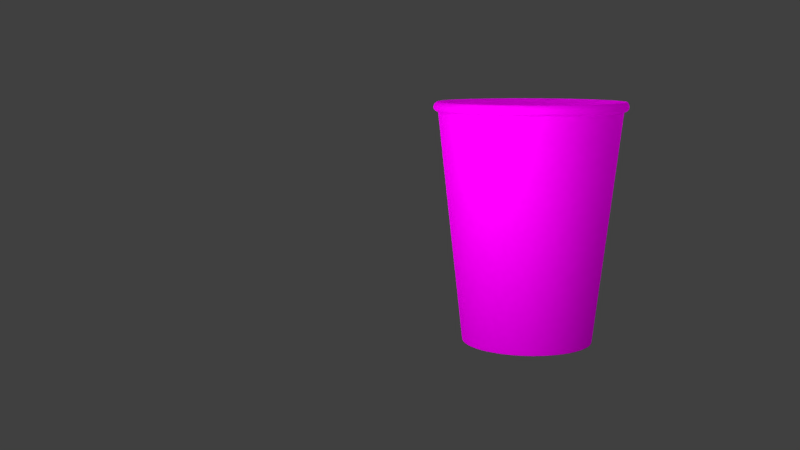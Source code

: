 # Source: Sketchfab_2017_07_07_22_58_49.blend  (saved by Blender 4.1.24; exported with 4.5.12 LTS)
import bpy
from mathutils import Matrix  # noqa: F401  (used for matrix-valued properties, if any)

bpy.ops.wm.read_factory_settings(use_empty=True)
scene = bpy.context.scene
scene.name = 'Human_Reference'

# ---- collections
col_collection_1 = bpy.data.collections.new('Collection 1'); scene.collection.children.link(col_collection_1)

# ---- images (referenced by path relative to the original .blend; pixels are not part of the script)
import os
ASSET_DIR = os.environ.get("B2B_ASSET_DIR", "")  # directory of the original .blend (textures are referenced by path, not embedded)
HERE = os.path.dirname(os.path.abspath(__file__))  # packed textures are extracted next to this script under _unpacked/

def load_image(name, relpath, width, height, colorspace="sRGB"):
    """Load a texture the original file referenced (path relative to the .blend, or extracted next to this script)."""
    p = next((c for c in (os.path.join(HERE, relpath), os.path.join(ASSET_DIR, relpath)) if relpath and os.path.exists(c)), "")
    if p:
        img = bpy.data.images.load(p, check_existing=True)
        img.name = name
    else:  # same state as the original file: an image datablock whose file is absent (Cycles renders it pink)
        img = bpy.data.images.new(name, width, height)
        img.source = "FILE"
        img.filepath = "//" + (relpath or name)
    img.colorspace_settings.name = colorspace
    return img
img_uvstarbuckspaper1_png_001 = load_image('UVStarbuckspaper1.png.001', 'lab4/assets/x3d/maps/UVStarbuckspaper1.png', 1024, 1024, 'sRGB')

# ---- materials (node trees are filled in below, after node groups)
mat_starbuckspapercup = bpy.data.materials.new('starbuckspapercup')
mat_starbuckspapercup.alpha_threshold = 0.0
mat_starbuckspapercup.use_transparent_shadow = False
mat_starbuckspapercup.roughness = 0.5

# ---- material node trees
mat_starbuckspapercup.use_nodes = True; mat_starbuckspapercup.node_tree.nodes.clear()

# ---- world
world_world = bpy.data.worlds.new('World'); scene.world = world_world
world_world.color = (0.05088, 0.05088, 0.05088)
world_world.use_sun_shadow = False
world_world.sun_shadow_jitter_overblur = 0.0
world_world.cycles.sampling_method = 'MANUAL'

# ---- cameras
cam_camera = bpy.data.cameras.new('Camera')
cam_camera_001 = bpy.data.cameras.new('Camera.001')
cam_camera_002 = bpy.data.cameras.new('Camera.002')
cam_camera_003 = bpy.data.cameras.new('Camera.003')
cam_camera_004 = bpy.data.cameras.new('Camera.004')

# ---- lights
light_point = bpy.data.lights.new('Point', 'POINT')
light_point.transmission_factor = 0.0
light_point.energy = 2500.0
light_point.shadow_soft_size = 5.631
light_point.shadow_maximum_resolution = 0.006
light_point.use_absolute_resolution = True
light_point_001 = bpy.data.lights.new('Point.001', 'POINT')
light_point_001.transmission_factor = 0.0
light_point_001.energy = 1000.0
light_point_001.shadow_soft_size = 5.631
light_point_001.shadow_maximum_resolution = 0.006
light_point_001.use_absolute_resolution = True
light_point_002 = bpy.data.lights.new('Point.002', 'POINT')
light_point_002.transmission_factor = 0.0
light_point_002.energy = 2500.0
light_point_002.shadow_soft_size = 5.631
light_point_002.shadow_maximum_resolution = 0.006
light_point_002.use_absolute_resolution = True

# ---- meshes
me_circle = bpy.data.meshes.new('Circle')
me_circle.from_pydata([(-0.01633, -0.397, -5.316), (-1.152, -0.623, -5.316), (-2.116, -1.267, -5.316), (-2.759, -2.23, -5.316), (-2.985, -3.366, -5.316), (-2.759, -4.502, -5.316), (-2.116, -5.465, -5.316), (-1.152, -6.109, -5.316), (-0.01633, -6.335, -5.316), (1.12, -6.109, -5.316), (2.083, -5.465, -5.316), (2.726, -4.502, -5.316), (2.952, -3.366, -5.316), (2.726, -2.23, -5.316), (2.083, -1.267, -5.316), (1.12, -0.623, -5.316), (-0.01633, 0.7868, 5.037), (-1.605, 0.4707, 5.037), (-2.953, -0.4294, 5.037), (-3.853, -1.777, 5.037), (-4.169, -3.366, 5.037), (-3.853, -4.955, 5.037), (-2.953, -6.302, 5.037), (-1.605, -7.202, 5.037), (-0.01633, -7.518, 5.037), (1.573, -7.202, 5.037), (2.92, -6.302, 5.037), (3.82, -4.955, 5.037), (4.136, -3.366, 5.037), (3.82, -1.777, 5.037), (2.92, -0.4294, 5.037), (1.573, 0.4707, 5.037), (-0.01633, 0.9828, 5.071), (-1.68, 0.6517, 5.071), (-3.091, -0.2909, 5.071), (-4.034, -1.702, 5.071), (-4.365, -3.366, 5.071), (-4.034, -5.03, 5.071), (-3.091, -6.441, 5.071), (-1.68, -7.383, 5.071), (-0.01633, -7.714, 5.071), (1.648, -7.383, 5.071), (3.059, -6.441, 5.071), (4.001, -5.03, 5.071), (4.332, -3.366, 5.071), (4.001, -1.702, 5.071), (3.059, -0.2909, 5.071), (1.648, 0.6517, 5.071), (-0.01633, 1.024, 5.322), (-1.696, 0.6895, 5.322), (-3.12, -0.262, 5.322), (-4.072, -1.686, 5.322), (-4.406, -3.366, 5.322), (-4.072, -5.046, 5.322), (-3.12, -6.47, 5.322), (-1.696, -7.421, 5.322), (-0.01633, -7.755, 5.322), (1.663, -7.421, 5.322), (3.087, -6.47, 5.322), (4.039, -5.046, 5.322), (4.373, -3.366, 5.322), (4.039, -1.686, 5.322), (3.087, -0.262, 5.322), (1.663, 0.6895, 5.322), (-0.06927, 0.8719, 5.494), (-1.691, 0.5493, 5.494), (-3.066, -0.3693, 5.494), (-3.984, -1.744, 5.494), (-4.307, -3.366, 5.494), (-3.984, -4.987, 5.494), (-3.066, -6.362, 5.494), (-1.691, -7.281, 5.494), (-0.06927, -7.603, 5.494), (1.552, -7.281, 5.494), (2.927, -6.362, 5.494), (3.846, -4.987, 5.494), (4.168, -3.366, 5.494), (3.846, -1.744, 5.494), (2.927, -0.3693, 5.494), (1.552, 0.5493, 5.494), (-0.04721, 0.7695, 5.494), (-1.63, 0.4547, 5.494), (-2.971, -0.4417, 5.494), (-3.868, -1.783, 5.494), (-4.182, -3.366, 5.494), (-3.868, -4.948, 5.494), (-2.971, -6.29, 5.494), (-1.63, -7.186, 5.494), (-0.04721, -7.501, 5.494), (1.535, -7.186, 5.494), (2.877, -6.29, 5.494), (3.773, -4.948, 5.494), (4.088, -3.366, 5.494), (3.773, -1.783, 5.494), (2.877, -0.4417, 5.494), (1.535, 0.4547, 5.494), (-0.06927, -0.7234, -4.646), (-1.08, -0.9246, -4.646), (-1.938, -1.497, -4.646), (-2.51, -2.355, -4.646), (-2.712, -3.366, -4.646), (-2.51, -4.377, -4.646), (-1.938, -5.234, -4.646), (-1.08, -5.807, -4.646), (-0.06927, -6.008, -4.646), (0.9419, -5.807, -4.646), (1.799, -5.234, -4.646), (2.372, -4.377, -4.646), (2.573, -3.366, -4.646), (2.372, -2.355, -4.646), (1.799, -1.497, -4.646), (0.9419, -0.9246, -4.646), (-1.123, -0.8218, -4.646), (-0.06927, -0.6122, -4.646), (-2.016, -1.419, -4.646), (-2.613, -2.312, -4.646), (-2.823, -3.366, -4.646), (-2.613, -4.42, -4.646), (-2.016, -5.313, -4.646), (-1.123, -5.91, -4.646), (-0.06927, -6.119, -4.646), (0.9845, -5.91, -4.646), (1.878, -5.313, -4.646), (2.475, -4.42, -4.646), (2.684, -3.366, -4.646), (2.475, -2.312, -4.646), (1.878, -1.419, -4.646), (0.9845, -0.8218, -4.646), (-0.01633, -0.6316, -4.687), (-1.063, -0.8398, -4.687), (-1.95, -1.432, -4.687), (-2.542, -2.319, -4.687), (-2.75, -3.366, -4.687), (-2.542, -4.412, -4.687), (-1.95, -5.299, -4.687), (-1.063, -5.892, -4.687), (-0.01633, -6.1, -4.687), (1.03, -5.892, -4.687), (1.917, -5.299, -4.687), (2.51, -4.412, -4.687), (2.718, -3.366, -4.687), (2.51, -2.319, -4.687), (1.917, -1.432, -4.687), (1.03, -0.8398, -4.687), (-1.096, -0.7585, -4.687), (-0.01633, -0.5437, -4.687), (-2.012, -1.37, -4.687), (-2.624, -2.286, -4.687), (-2.838, -3.366, -4.687), (-2.624, -4.446, -4.687), (-2.012, -5.361, -4.687), (-1.096, -5.973, -4.687), (-0.01633, -6.188, -4.687), (1.064, -5.973, -4.687), (1.979, -5.361, -4.687), (2.591, -4.446, -4.687), (2.806, -3.366, -4.687), (2.591, -2.286, -4.687), (1.979, -1.37, -4.687), (1.064, -0.7585, -4.687), (-1.134, -5.937, -4.431), (-0.0688, -6.149, -4.431), (-0.0688, -0.583, -4.431), (-1.134, -0.7948, -4.431), (0.9961, -0.7948, -4.431), (0.9961, -5.937, -4.431), (-2.037, -1.398, -4.431), (1.899, -5.334, -4.431), (-2.64, -2.301, -4.431), (2.502, -4.431, -4.431), (-2.852, -3.366, -4.431), (2.714, -3.366, -4.431), (-2.64, -4.431, -4.431), (2.502, -2.301, -4.431), (-2.037, -5.334, -4.431), (1.899, -1.398, -4.431), (1.071, -0.7397, -4.774), (1.994, -1.356, -4.774), (-0.01633, -6.208, -4.774), (-1.104, -5.992, -4.774), (-1.104, -0.7397, -4.774), (-0.01633, -0.5234, -4.774), (1.071, -5.992, -4.774), (-2.026, -1.356, -4.774), (1.994, -5.376, -4.774), (-2.642, -2.278, -4.774), (2.61, -4.454, -4.774), (-2.859, -3.366, -4.774), (2.826, -3.366, -4.774), (-2.642, -4.454, -4.774), (2.61, -2.278, -4.774), (-2.026, -5.376, -4.774), (-3.84, -1.782, 4.92), (-3.848, -1.779, 4.989), (-3.844, -1.78, 4.955), (3.808, -4.95, 4.92), (3.815, -4.953, 4.989), (3.811, -4.951, 4.955), (-0.01633, 0.7735, 4.92), (-0.01633, 0.7814, 4.989), (-0.01633, 0.7774, 4.955), (-4.163, -3.366, 4.989), (-4.156, -3.366, 4.92), (-4.16, -3.366, 4.955), (4.131, -3.366, 4.989), (4.123, -3.366, 4.92), (4.127, -3.366, 4.955), (-3.848, -4.953, 4.989), (-3.84, -4.95, 4.92), (-3.844, -4.951, 4.955), (3.815, -1.779, 4.989), (3.808, -1.782, 4.92), (3.811, -1.78, 4.955), (-2.949, -6.298, 4.989), (-2.943, -6.293, 4.92), (-2.946, -6.295, 4.955), (2.916, -0.4333, 4.989), (2.911, -0.4389, 4.92), (2.913, -0.4361, 4.955), (-1.603, -7.197, 4.989), (-1.6, -7.19, 4.92), (-1.602, -7.194, 4.955), (1.571, 0.4657, 4.989), (1.568, 0.4584, 4.92), (1.569, 0.462, 4.955), (-0.01633, -7.513, 4.989), (-0.01633, -7.505, 4.92), (-0.01633, -7.509, 4.955), (-1.603, 0.4657, 4.989), (-1.6, 0.4584, 4.92), (-1.602, 0.462, 4.955), (1.571, -7.197, 4.989), (1.568, -7.19, 4.92), (1.569, -7.194, 4.955), (-2.949, -0.4333, 4.989), (-2.943, -0.4389, 4.92), (-2.946, -0.4361, 4.955), (2.916, -6.298, 4.989), (2.911, -6.293, 4.92), (2.913, -6.295, 4.955), (-2.775, -2.223, -5.167), (-2.781, -2.221, -5.11), (-2.778, -2.222, -5.138), (-3.009, -3.366, -5.11), (-3.002, -3.366, -5.167), (-3.006, -3.366, -5.138), (2.742, -4.508, -5.167), (2.748, -4.511, -5.11), (2.745, -4.51, -5.138), (2.976, -3.366, -5.11), (2.97, -3.366, -5.167), (2.973, -3.366, -5.138), (-2.781, -4.511, -5.11), (-2.775, -4.508, -5.167), (-2.778, -4.51, -5.138), (2.748, -2.221, -5.11), (2.742, -2.223, -5.167), (2.745, -2.222, -5.138), (-2.132, -5.482, -5.11), (-2.128, -5.477, -5.167), (-2.13, -5.48, -5.138), (2.1, -1.25, -5.11), (2.095, -1.254, -5.167), (2.097, -1.252, -5.138), (-1.162, -6.131, -5.11), (-1.159, -6.124, -5.167), (-1.16, -6.127, -5.138), (1.129, -0.601, -5.11), (1.126, -0.6071, -5.167), (1.128, -0.604, -5.138), (-0.01633, -6.358, -5.11), (-0.01633, -6.352, -5.167), (-0.01633, -6.355, -5.138), (-0.01633, -0.3798, -5.167), (-0.01633, -0.3732, -5.11), (-0.01633, -0.3765, -5.138), (-1.162, -0.601, -5.11), (-1.159, -0.6071, -5.167), (-1.16, -0.604, -5.138), (1.129, -6.131, -5.11), (1.126, -6.124, -5.167), (1.128, -6.127, -5.138), (-2.132, -1.25, -5.11), (-2.128, -1.254, -5.167), (-2.13, -1.252, -5.138), (2.1, -5.482, -5.11), (2.095, -5.477, -5.167), (2.097, -5.48, -5.138)], [], [(196, 27, 26, 237), (199, 16, 31, 222), (6, 259, 253, 5), (14, 262, 256, 13), (7, 265, 259, 6), (15, 268, 262, 14), (8, 271, 265, 7), (0, 273, 268, 15), (1, 277, 273, 0), (12, 250, 246, 11), (2, 283, 277, 1), (10, 286, 280, 9), (241, 192, 235, 282), (247, 195, 238, 285), (26, 42, 41, 25), (19, 35, 34, 18), (27, 43, 42, 26), (20, 36, 35, 19), (28, 44, 43, 27), (21, 37, 36, 20), (29, 45, 44, 28), (22, 38, 37, 21), (30, 46, 45, 29), (23, 39, 38, 22), (31, 47, 46, 30), (24, 40, 39, 23), (17, 33, 32, 16), (16, 32, 47, 31), (25, 41, 40, 24), (18, 34, 33, 17), (47, 63, 62, 46), (40, 56, 55, 39), (33, 49, 48, 32), (32, 48, 63, 47), (41, 57, 56, 40), (34, 50, 49, 33), (42, 58, 57, 41), (35, 51, 50, 34), (43, 59, 58, 42), (36, 52, 51, 35), (44, 60, 59, 43), (37, 53, 52, 36), (45, 61, 60, 44), (38, 54, 53, 37), (46, 62, 61, 45), (39, 55, 54, 38), (61, 77, 76, 60), (54, 70, 69, 53), (62, 78, 77, 61), (55, 71, 70, 54), (63, 79, 78, 62), (56, 72, 71, 55), (49, 65, 64, 48), (48, 64, 79, 63), (57, 73, 72, 56), (50, 66, 65, 49), (58, 74, 73, 57), (51, 67, 66, 50), (59, 75, 74, 58), (52, 68, 67, 51), (60, 76, 75, 59), (53, 69, 68, 52), (67, 83, 82, 66), (75, 91, 90, 74), (68, 84, 83, 67), (76, 92, 91, 75), (69, 85, 84, 68), (77, 93, 92, 76), (70, 86, 85, 69), (78, 94, 93, 77), (71, 87, 86, 70), (79, 95, 94, 78), (72, 88, 87, 71), (65, 81, 80, 64), (64, 80, 95, 79), (73, 89, 88, 72), (66, 82, 81, 65), (74, 90, 89, 73), (161, 120, 119, 160), (163, 112, 113, 162), (162, 113, 127, 164), (165, 121, 120, 161), (166, 114, 112, 163), (167, 122, 121, 165), (168, 115, 114, 166), (169, 123, 122, 167), (170, 116, 115, 168), (171, 124, 123, 169), (172, 117, 116, 170), (173, 125, 124, 171), (174, 118, 117, 172), (175, 126, 125, 173), (160, 119, 118, 174), (164, 127, 126, 175), (97, 98, 99, 100, 101, 102, 103, 104, 105, 106, 107, 108, 109, 110, 111, 96), (96, 113, 112, 97), (97, 112, 114, 98), (98, 114, 115, 99), (99, 115, 116, 100), (100, 116, 117, 101), (101, 117, 118, 102), (102, 118, 119, 103), (103, 119, 120, 104), (104, 120, 121, 105), (105, 121, 122, 106), (106, 122, 123, 107), (107, 123, 124, 108), (108, 124, 125, 109), (109, 125, 126, 110), (110, 126, 127, 111), (111, 127, 113, 96), (177, 158, 159, 176), (129, 128, 143, 142, 141, 140, 139, 138, 137, 136, 135, 134, 133, 132, 131, 130), (179, 151, 152, 178), (181, 145, 144, 180), (176, 159, 145, 181), (178, 152, 153, 182), (180, 144, 146, 183), (182, 153, 154, 184), (183, 146, 147, 185), (184, 154, 155, 186), (185, 147, 148, 187), (186, 155, 156, 188), (187, 148, 149, 189), (188, 156, 157, 190), (189, 149, 150, 191), (190, 157, 158, 177), (191, 150, 151, 179), (129, 144, 145, 128), (130, 146, 144, 129), (131, 147, 146, 130), (132, 148, 147, 131), (133, 149, 148, 132), (134, 150, 149, 133), (135, 151, 150, 134), (136, 152, 151, 135), (137, 153, 152, 136), (138, 154, 153, 137), (139, 155, 154, 138), (140, 156, 155, 139), (141, 157, 156, 140), (142, 158, 157, 141), (143, 159, 158, 142), (128, 145, 159, 143), (249, 205, 195, 247), (243, 202, 192, 241), (285, 238, 232, 279), (282, 235, 229, 276), (279, 232, 226, 270), (274, 198, 223, 267), (276, 229, 198, 274), (270, 226, 220, 264), (267, 223, 217, 261), (264, 220, 214, 258), (261, 217, 211, 255), (258, 214, 208, 252), (255, 211, 205, 249), (252, 208, 202, 243), (11, 246, 286, 10), (3, 240, 283, 2), (204, 28, 27, 196), (201, 20, 19, 193), (237, 26, 25, 231), (234, 18, 17, 228), (231, 25, 24, 225), (228, 17, 16, 199), (9, 280, 271, 8), (225, 24, 23, 219), (222, 31, 30, 216), (219, 23, 22, 213), (216, 30, 29, 210), (213, 22, 21, 207), (210, 29, 28, 204), (207, 21, 20, 201), (13, 256, 250, 12), (5, 253, 244, 4), (95, 164, 175, 94), (87, 160, 174, 86), (94, 175, 173, 93), (86, 174, 172, 85), (93, 173, 171, 92), (85, 172, 170, 84), (92, 171, 169, 91), (84, 170, 168, 83), (91, 169, 167, 90), (83, 168, 166, 82), (90, 167, 165, 89), (82, 166, 163, 81), (89, 165, 161, 88), (80, 162, 164, 95), (81, 163, 162, 80), (88, 161, 160, 87), (6, 191, 179, 7), (13, 190, 177, 14), (5, 189, 191, 6), (12, 188, 190, 13), (4, 187, 189, 5), (11, 186, 188, 12), (3, 185, 187, 4), (10, 184, 186, 11), (2, 183, 185, 3), (9, 182, 184, 10), (1, 180, 183, 2), (8, 178, 182, 9), (15, 176, 181, 0), (0, 181, 180, 1), (7, 179, 178, 8), (14, 177, 176, 15), (238, 195, 197, 239), (239, 197, 196, 237), (235, 192, 194, 236), (236, 194, 193, 234), (232, 238, 239, 233), (233, 239, 237, 231), (229, 235, 236, 230), (230, 236, 234, 228), (226, 232, 233, 227), (227, 233, 231, 225), (223, 198, 200, 224), (224, 200, 199, 222), (198, 229, 230, 200), (200, 230, 228, 199), (220, 226, 227, 221), (221, 227, 225, 219), (217, 223, 224, 218), (218, 224, 222, 216), (214, 220, 221, 215), (215, 221, 219, 213), (211, 217, 218, 212), (212, 218, 216, 210), (208, 214, 215, 209), (209, 215, 213, 207), (205, 211, 212, 206), (206, 212, 210, 204), (202, 208, 209, 203), (203, 209, 207, 201), (195, 205, 206, 197), (197, 206, 204, 196), (192, 202, 203, 194), (194, 203, 201, 193), (193, 19, 18, 234), (286, 246, 248, 287), (287, 248, 247, 285), (283, 240, 242, 284), (284, 242, 241, 282), (280, 286, 287, 281), (281, 287, 285, 279), (277, 283, 284, 278), (278, 284, 282, 276), (271, 280, 281, 272), (272, 281, 279, 270), (268, 273, 275, 269), (269, 275, 274, 267), (273, 277, 278, 275), (275, 278, 276, 274), (265, 271, 272, 266), (266, 272, 270, 264), (262, 268, 269, 263), (263, 269, 267, 261), (259, 265, 266, 260), (260, 266, 264, 258), (256, 262, 263, 257), (257, 263, 261, 255), (253, 259, 260, 254), (254, 260, 258, 252), (250, 256, 257, 251), (251, 257, 255, 249), (244, 253, 254, 245), (245, 254, 252, 243), (246, 250, 251, 248), (248, 251, 249, 247), (240, 244, 245, 242), (242, 245, 243, 241), (4, 244, 240, 3)])
me_circle.polygons.foreach_set('use_smooth', [True] * 274)
_uv = me_circle.uv_layers.new(name='UVMap')
_uv.uv.foreach_set('vector', [0.7007, 0.3175, 0.6998, 0.3192, 0.559, 0.3183, 0.5583, 0.3166, 0.9275, 0.5549, 0.924, 0.554, 0.9775, 0.499, 0.9816, 0.4994, 0.03072, 0.2417, 0.02555, 0.2435, 0.02556, 0.1711, 0.03082, 0.1729, 0.226, 0.1723, 0.2312, 0.1704, 0.2311, 0.2436, 0.2258, 0.2417, 0.04537, 0.3053, 0.04098, 0.3105, 0.02555, 0.2435, 0.03072, 0.2417, 0.2107, 0.1088, 0.2151, 0.1035, 0.2312, 0.1704, 0.226, 0.1723, 0.07277, 0.3544, 0.06982, 0.3622, 0.04098, 0.3105, 0.04537, 0.3053, 0.1833, 0.06, 0.1863, 0.05218, 0.2151, 0.1035, 0.2107, 0.1088, 0.1474, 0.03373, 0.1485, 0.02453, 0.1863, 0.05218, 0.1833, 0.06, 0.2112, 0.3065, 0.2157, 0.3118, 0.1862, 0.3633, 0.1833, 0.3554, 0.1089, 0.03372, 0.1079, 0.02453, 0.1485, 0.02453, 0.1474, 0.03373, 0.1473, 0.3814, 0.1483, 0.3905, 0.1075, 0.3902, 0.1086, 0.381, 0.006894, 0.8765, 0.9954, 0.8764, 0.9954, 0.9391, 0.006894, 0.9393, 0.006894, 0.376, 0.9954, 0.3761, 0.9954, 0.4384, 0.006894, 0.4382, 0.559, 0.3183, 0.5616, 0.3247, 0.4352, 0.3445, 0.4265, 0.3385, 0.5494, 0.6204, 0.5527, 0.6134, 0.6897, 0.6129, 0.693, 0.6198, 0.6998, 0.3192, 0.6959, 0.3265, 0.5616, 0.3247, 0.559, 0.3183, 0.4156, 0.5974, 0.4244, 0.5918, 0.5527, 0.6134, 0.5494, 0.6204, 0.8281, 0.3436, 0.8185, 0.3493, 0.6959, 0.3265, 0.6998, 0.3192, 0.3118, 0.5545, 0.3261, 0.5504, 0.4244, 0.5918, 0.4156, 0.5974, 0.925, 0.3858, 0.9112, 0.3895, 0.8185, 0.3493, 0.8281, 0.3436, 0.2561, 0.4975, 0.2732, 0.4961, 0.3261, 0.5504, 0.3118, 0.5545, 0.9775, 0.4401, 0.9613, 0.4414, 0.9112, 0.3895, 0.925, 0.3858, 0.2576, 0.4353, 0.2758, 0.437, 0.2732, 0.4961, 0.2561, 0.4975, 0.9775, 0.499, 0.9612, 0.4976, 0.9613, 0.4414, 0.9775, 0.4401, 0.3199, 0.3792, 0.3337, 0.3835, 0.2758, 0.437, 0.2576, 0.4353, 0.8241, 0.5964, 0.8148, 0.5906, 0.9101, 0.5501, 0.924, 0.554, 0.924, 0.554, 0.9101, 0.5501, 0.9612, 0.4976, 0.9775, 0.499, 0.4265, 0.3385, 0.4352, 0.3445, 0.3337, 0.3835, 0.3199, 0.3792, 0.693, 0.6198, 0.6897, 0.6129, 0.8148, 0.5906, 0.8241, 0.5964, 0.9612, 0.4976, 0.9408, 0.496, 0.9412, 0.4431, 0.9613, 0.4414, 0.3337, 0.3835, 0.3513, 0.3889, 0.297, 0.439, 0.2758, 0.437, 0.8148, 0.5906, 0.8032, 0.5832, 0.8925, 0.5452, 0.9101, 0.5501, 0.9101, 0.5501, 0.8925, 0.5452, 0.9408, 0.496, 0.9612, 0.4976, 0.4352, 0.3445, 0.446, 0.3521, 0.3513, 0.3889, 0.3337, 0.3835, 0.6897, 0.6129, 0.6855, 0.6042, 0.8032, 0.5832, 0.8148, 0.5906, 0.5616, 0.3247, 0.5649, 0.3334, 0.446, 0.3521, 0.4352, 0.3445, 0.5527, 0.6134, 0.5568, 0.6046, 0.6855, 0.6042, 0.6897, 0.6129, 0.6959, 0.3265, 0.6912, 0.335, 0.5649, 0.3334, 0.5616, 0.3247, 0.4244, 0.5918, 0.4363, 0.5843, 0.5568, 0.6046, 0.5527, 0.6134, 0.8185, 0.3493, 0.8065, 0.3564, 0.6912, 0.335, 0.6959, 0.3265, 0.3261, 0.5504, 0.344, 0.5454, 0.4363, 0.5843, 0.4244, 0.5918, 0.9112, 0.3895, 0.8937, 0.3942, 0.8065, 0.3564, 0.8185, 0.3493, 0.2732, 0.4961, 0.2943, 0.4944, 0.344, 0.5454, 0.3261, 0.5504, 0.9613, 0.4414, 0.9412, 0.4431, 0.8937, 0.3942, 0.9112, 0.3895, 0.2758, 0.437, 0.297, 0.439, 0.2943, 0.4944, 0.2732, 0.4961, 0.8937, 0.3942, 0.8778, 0.3993, 0.7946, 0.3635, 0.8065, 0.3564, 0.2943, 0.4944, 0.3109, 0.4942, 0.358, 0.5423, 0.344, 0.5454, 0.9412, 0.4431, 0.9227, 0.4457, 0.8778, 0.3993, 0.8937, 0.3942, 0.297, 0.439, 0.313, 0.442, 0.3109, 0.4942, 0.2943, 0.4944, 0.9408, 0.496, 0.9219, 0.4959, 0.9227, 0.4457, 0.9412, 0.4431, 0.3513, 0.3889, 0.3636, 0.3946, 0.313, 0.442, 0.297, 0.439, 0.8032, 0.5832, 0.7909, 0.5782, 0.8758, 0.5424, 0.8925, 0.5452, 0.8925, 0.5452, 0.8758, 0.5424, 0.9219, 0.4959, 0.9408, 0.496, 0.446, 0.3521, 0.4529, 0.3596, 0.3636, 0.3946, 0.3513, 0.3889, 0.6855, 0.6042, 0.6796, 0.5979, 0.7909, 0.5782, 0.8032, 0.5832, 0.5649, 0.3334, 0.5655, 0.3417, 0.4529, 0.3596, 0.446, 0.3521, 0.5568, 0.6046, 0.5583, 0.598, 0.6796, 0.5979, 0.6855, 0.6042, 0.6912, 0.335, 0.6854, 0.3431, 0.5655, 0.3417, 0.5649, 0.3334, 0.4363, 0.5843, 0.4449, 0.5788, 0.5583, 0.598, 0.5568, 0.6046, 0.8065, 0.3564, 0.7946, 0.3635, 0.6854, 0.3431, 0.6912, 0.335, 0.344, 0.5454, 0.358, 0.5423, 0.4449, 0.5788, 0.4363, 0.5843, 0.5583, 0.598, 0.5605, 0.5944, 0.679, 0.5943, 0.6796, 0.5979, 0.6854, 0.3431, 0.6847, 0.3456, 0.5676, 0.3442, 0.5655, 0.3417, 0.4449, 0.5788, 0.4501, 0.5755, 0.5605, 0.5944, 0.5583, 0.598, 0.7946, 0.3635, 0.7915, 0.3654, 0.6847, 0.3456, 0.6854, 0.3431, 0.358, 0.5423, 0.3652, 0.5399, 0.4501, 0.5755, 0.4449, 0.5788, 0.8778, 0.3993, 0.8726, 0.4004, 0.7915, 0.3654, 0.7946, 0.3635, 0.3109, 0.4942, 0.3193, 0.4931, 0.3652, 0.5399, 0.358, 0.5423, 0.9227, 0.4457, 0.9165, 0.4458, 0.8726, 0.4004, 0.8778, 0.3993, 0.313, 0.442, 0.3213, 0.4422, 0.3193, 0.4931, 0.3109, 0.4942, 0.9219, 0.4959, 0.9157, 0.4948, 0.9165, 0.4458, 0.9227, 0.4457, 0.3636, 0.3946, 0.3707, 0.3959, 0.3213, 0.4422, 0.313, 0.442, 0.7909, 0.5782, 0.7877, 0.5751, 0.8706, 0.5401, 0.8758, 0.5424, 0.8758, 0.5424, 0.8706, 0.5401, 0.9157, 0.4948, 0.9219, 0.4959, 0.4529, 0.3596, 0.4577, 0.3617, 0.3707, 0.3959, 0.3636, 0.3946, 0.6796, 0.5979, 0.679, 0.5943, 0.7877, 0.5751, 0.7909, 0.5782, 0.5655, 0.3417, 0.5676, 0.3442, 0.4577, 0.3617, 0.4529, 0.3596, 0.6231, 0.4694, 0.6229, 0.4694, 0.6227, 0.4692, 0.6228, 0.4692, 0.6202, 0.4695, 0.6203, 0.4695, 0.6204, 0.4697, 0.6203, 0.4697, 0.6203, 0.4697, 0.6204, 0.4697, 0.6206, 0.4699, 0.6205, 0.4699, 0.6231, 0.4697, 0.6229, 0.4696, 0.6229, 0.4694, 0.6231, 0.4694, 0.6203, 0.4693, 0.6204, 0.4693, 0.6203, 0.4695, 0.6202, 0.4695, 0.6228, 0.4699, 0.6227, 0.4698, 0.6229, 0.4696, 0.6231, 0.4697, 0.6206, 0.4691, 0.6207, 0.4691, 0.6204, 0.4693, 0.6203, 0.4693, 0.6223, 0.47, 0.6223, 0.47, 0.6227, 0.4698, 0.6228, 0.4699, 0.6211, 0.4689, 0.6211, 0.469, 0.6207, 0.4691, 0.6206, 0.4691, 0.6218, 0.4701, 0.6218, 0.47, 0.6223, 0.47, 0.6223, 0.47, 0.6218, 0.4689, 0.6217, 0.469, 0.6211, 0.469, 0.6211, 0.4689, 0.6213, 0.4701, 0.6214, 0.4701, 0.6218, 0.47, 0.6218, 0.4701, 0.6224, 0.469, 0.6223, 0.469, 0.6217, 0.469, 0.6218, 0.4689, 0.6209, 0.47, 0.6209, 0.47, 0.6214, 0.4701, 0.6213, 0.4701, 0.6228, 0.4692, 0.6227, 0.4692, 0.6223, 0.469, 0.6224, 0.469, 0.6205, 0.4699, 0.6206, 0.4699, 0.6209, 0.47, 0.6209, 0.47, 0.6203, 0.4695, 0.6204, 0.4693, 0.6207, 0.4691, 0.6212, 0.469, 0.6217, 0.469, 0.6223, 0.4691, 0.6227, 0.4692, 0.6229, 0.4694, 0.6229, 0.4696, 0.6227, 0.4698, 0.6223, 0.47, 0.6218, 0.47, 0.6214, 0.47, 0.6209, 0.47, 0.6206, 0.4699, 0.6204, 0.4697, 0.6204, 0.4697, 0.6204, 0.4697, 0.6203, 0.4695, 0.6203, 0.4695, 0.6203, 0.4695, 0.6203, 0.4695, 0.6204, 0.4693, 0.6204, 0.4693, 0.6204, 0.4693, 0.6204, 0.4693, 0.6207, 0.4691, 0.6207, 0.4691, 0.6207, 0.4691, 0.6207, 0.4691, 0.6211, 0.469, 0.6212, 0.469, 0.6212, 0.469, 0.6211, 0.469, 0.6217, 0.469, 0.6217, 0.469, 0.6217, 0.469, 0.6217, 0.469, 0.6223, 0.469, 0.6223, 0.4691, 0.6223, 0.4691, 0.6223, 0.469, 0.6227, 0.4692, 0.6227, 0.4692, 0.6227, 0.4692, 0.6227, 0.4692, 0.6229, 0.4694, 0.6229, 0.4694, 0.6229, 0.4694, 0.6229, 0.4694, 0.6229, 0.4696, 0.6229, 0.4696, 0.6229, 0.4696, 0.6229, 0.4696, 0.6227, 0.4698, 0.6227, 0.4698, 0.6227, 0.4698, 0.6227, 0.4698, 0.6223, 0.47, 0.6223, 0.47, 0.6223, 0.47, 0.6223, 0.47, 0.6218, 0.47, 0.6218, 0.47, 0.6218, 0.47, 0.6218, 0.47, 0.6214, 0.4701, 0.6214, 0.47, 0.6214, 0.47, 0.6214, 0.4701, 0.6209, 0.47, 0.6209, 0.47, 0.6209, 0.47, 0.6209, 0.47, 0.6206, 0.4699, 0.6206, 0.4699, 0.6206, 0.4699, 0.6206, 0.4699, 0.6204, 0.4697, 0.6204, 0.4697, 0.2085, 0.1786, 0.2059, 0.1795, 0.1942, 0.1286, 0.1963, 0.126, 0.1429, 0.07335, 0.1706, 0.09374, 0.192, 0.1312, 0.2034, 0.1804, 0.2035, 0.2339, 0.1919, 0.2834, 0.1707, 0.3212, 0.1431, 0.3415, 0.1132, 0.3413, 0.08561, 0.3208, 0.06443, 0.2829, 0.05294, 0.234, 0.05297, 0.1808, 0.06453, 0.1314, 0.08571, 0.09362, 0.1132, 0.07332, 0.06007, 0.2881, 0.06229, 0.2855, 0.0842, 0.3245, 0.08272, 0.3284, 0.1735, 0.08591, 0.172, 0.08997, 0.1434, 0.06894, 0.1439, 0.06431, 0.1963, 0.126, 0.1942, 0.1286, 0.172, 0.08997, 0.1735, 0.08591, 0.08272, 0.3284, 0.0842, 0.3245, 0.1127, 0.3457, 0.1122, 0.3503, 0.1439, 0.06431, 0.1434, 0.06894, 0.1127, 0.06892, 0.1122, 0.06445, 0.1122, 0.3503, 0.1127, 0.3457, 0.1435, 0.3459, 0.144, 0.3505, 0.1122, 0.06445, 0.1127, 0.06892, 0.08429, 0.08992, 0.08282, 0.086, 0.144, 0.3505, 0.1435, 0.3459, 0.1721, 0.3249, 0.1736, 0.3289, 0.08282, 0.086, 0.08429, 0.08992, 0.06244, 0.1289, 0.06025, 0.1263, 0.1736, 0.3289, 0.1721, 0.3249, 0.194, 0.2859, 0.1962, 0.2885, 0.06025, 0.1263, 0.06244, 0.1289, 0.05054, 0.1799, 0.04786, 0.1789, 0.1962, 0.2885, 0.194, 0.2859, 0.2059, 0.2347, 0.2086, 0.2357, 0.04786, 0.1789, 0.05054, 0.1799, 0.05046, 0.2348, 0.04793, 0.2357, 0.2086, 0.2357, 0.2059, 0.2347, 0.2059, 0.1795, 0.2085, 0.1786, 0.04793, 0.2357, 0.05046, 0.2348, 0.06229, 0.2855, 0.06007, 0.2881, 0.1429, 0.07335, 0.1434, 0.06894, 0.172, 0.08997, 0.1706, 0.09374, 0.1132, 0.07332, 0.1127, 0.06892, 0.1434, 0.06894, 0.1429, 0.07335, 0.08571, 0.09362, 0.08429, 0.08992, 0.1127, 0.06892, 0.1132, 0.07332, 0.06453, 0.1314, 0.06244, 0.1289, 0.08429, 0.08992, 0.08571, 0.09362, 0.05297, 0.1808, 0.05054, 0.1799, 0.06244, 0.1289, 0.06453, 0.1314, 0.05294, 0.234, 0.05046, 0.2348, 0.05054, 0.1799, 0.05297, 0.1808, 0.06443, 0.2829, 0.06229, 0.2855, 0.05046, 0.2348, 0.05294, 0.234, 0.08561, 0.3208, 0.0842, 0.3245, 0.06229, 0.2855, 0.06443, 0.2829, 0.1132, 0.3413, 0.1127, 0.3457, 0.0842, 0.3245, 0.08561, 0.3208, 0.1431, 0.3415, 0.1435, 0.3459, 0.1127, 0.3457, 0.1132, 0.3413, 0.1707, 0.3212, 0.1721, 0.3249, 0.1435, 0.3459, 0.1431, 0.3415, 0.1919, 0.2834, 0.194, 0.2859, 0.1721, 0.3249, 0.1707, 0.3212, 0.2035, 0.2339, 0.2059, 0.2347, 0.194, 0.2859, 0.1919, 0.2834, 0.2034, 0.1804, 0.2059, 0.1795, 0.2059, 0.2347, 0.2035, 0.2339, 0.192, 0.1312, 0.1942, 0.1286, 0.2059, 0.1795, 0.2034, 0.1804, 0.1706, 0.09374, 0.172, 0.08997, 0.1942, 0.1286, 0.192, 0.1312, 0.006894, 0.3139, 0.9954, 0.3139, 0.9954, 0.3761, 0.006894, 0.376, 0.006894, 0.8136, 0.9954, 0.8136, 0.9954, 0.8764, 0.006894, 0.8765, 0.006894, 0.4382, 0.9954, 0.4384, 0.9954, 0.5007, 0.006894, 0.5004, 0.006894, 0.9393, 0.9954, 0.9391, 0.9954, 1.002, 0.006894, 1.002, 0.006894, 0.5004, 0.9954, 0.5007, 0.9954, 0.5631, 0.006894, 0.5628, 0.006894, 0.06502, 0.9954, 0.06475, 0.9954, 0.1272, 0.006894, 0.1274, 0.006894, 0.002487, 0.9954, 0.002237, 0.9954, 0.06475, 0.006894, 0.06502, 0.006894, 0.5628, 0.9954, 0.5631, 0.9954, 0.6256, 0.006894, 0.6253, 0.006894, 0.1274, 0.9954, 0.1272, 0.9954, 0.1895, 0.006894, 0.1897, 0.006894, 0.6253, 0.9954, 0.6256, 0.9954, 0.6882, 0.006894, 0.688, 0.006894, 0.1897, 0.9954, 0.1895, 0.9954, 0.2517, 0.006894, 0.2518, 0.006894, 0.688, 0.9954, 0.6882, 0.9954, 0.7509, 0.006894, 0.7508, 0.006894, 0.2518, 0.9954, 0.2517, 0.9954, 0.3139, 0.006894, 0.3139, 0.006894, 0.7508, 0.9954, 0.7509, 0.9954, 0.8136, 0.006894, 0.8136, 0.1833, 0.3554, 0.1862, 0.3633, 0.1483, 0.3905, 0.1473, 0.3814, 0.07311, 0.05966, 0.07021, 0.05178, 0.1079, 0.02453, 0.1089, 0.03372, 0.8304, 0.3422, 0.8281, 0.3436, 0.6998, 0.3192, 0.7007, 0.3175, 0.4133, 0.5989, 0.4156, 0.5974, 0.5494, 0.6204, 0.5487, 0.6222, 0.5583, 0.3166, 0.559, 0.3183, 0.4265, 0.3385, 0.4243, 0.3369, 0.6939, 0.6215, 0.693, 0.6198, 0.8241, 0.5964, 0.8264, 0.5979, 0.4243, 0.3369, 0.4265, 0.3385, 0.3199, 0.3792, 0.3164, 0.3781, 0.8264, 0.5979, 0.8241, 0.5964, 0.924, 0.554, 0.9275, 0.5549, 0.1086, 0.381, 0.1075, 0.3902, 0.06982, 0.3622, 0.07277, 0.3544, 0.3164, 0.3781, 0.3199, 0.3792, 0.2576, 0.4353, 0.2534, 0.4349, 0.9816, 0.4994, 0.9775, 0.499, 0.9775, 0.4401, 0.9816, 0.4398, 0.2534, 0.4349, 0.2576, 0.4353, 0.2561, 0.4975, 0.2519, 0.4978, 0.9816, 0.4398, 0.9775, 0.4401, 0.925, 0.3858, 0.9286, 0.3848, 0.2519, 0.4978, 0.2561, 0.4975, 0.3118, 0.5545, 0.3082, 0.5555, 0.9286, 0.3848, 0.925, 0.3858, 0.8281, 0.3436, 0.8304, 0.3422, 0.3082, 0.5555, 0.3118, 0.5545, 0.4156, 0.5974, 0.4133, 0.5989, 0.2258, 0.2417, 0.2311, 0.2436, 0.2157, 0.3118, 0.2112, 0.3065, 0.03082, 0.1729, 0.02556, 0.1711, 0.04088, 0.1031, 0.0453, 0.1084, 0.9271, 0.3771, 0.62, 0.4572, 0.6191, 0.4567, 0.8268, 0.3356, 0.2908, 0.5384, 0.6134, 0.4589, 0.6145, 0.4593, 0.3855, 0.5871, 0.8268, 0.3356, 0.6191, 0.4567, 0.6177, 0.4564, 0.6993, 0.3136, 0.3855, 0.5871, 0.6145, 0.4593, 0.6158, 0.4596, 0.5204, 0.6174, 0.6993, 0.3136, 0.6177, 0.4564, 0.6161, 0.4563, 0.5647, 0.3136, 0.5204, 0.6174, 0.6158, 0.4596, 0.6172, 0.4596, 0.6763, 0.6235, 0.5647, 0.3136, 0.6161, 0.4563, 0.6146, 0.4565, 0.4361, 0.3304, 0.6763, 0.6235, 0.6172, 0.4596, 0.6185, 0.4595, 0.821, 0.5982, 0.4361, 0.3304, 0.6146, 0.4565, 0.6135, 0.457, 0.3297, 0.3672, 0.821, 0.5982, 0.6185, 0.4595, 0.6196, 0.4591, 0.9285, 0.5525, 0.3297, 0.3672, 0.6135, 0.457, 0.6129, 0.4576, 0.2632, 0.4193, 0.9285, 0.5525, 0.6196, 0.4591, 0.6203, 0.4585, 0.9846, 0.4942, 0.2632, 0.4193, 0.6129, 0.4576, 0.6129, 0.4582, 0.2487, 0.4794, 0.9832, 0.4326, 0.6205, 0.4578, 0.62, 0.4572, 0.9271, 0.3771, 0.9846, 0.4942, 0.6203, 0.4585, 0.6205, 0.4578, 0.9832, 0.4326, 0.2487, 0.4794, 0.6129, 0.4582, 0.6134, 0.4589, 0.2908, 0.5384, 0.03072, 0.2417, 0.04793, 0.2357, 0.06007, 0.2881, 0.04537, 0.3053, 0.2258, 0.2417, 0.2086, 0.2357, 0.2085, 0.1786, 0.226, 0.1723, 0.03082, 0.1729, 0.04786, 0.1789, 0.04793, 0.2357, 0.03072, 0.2417, 0.2112, 0.3065, 0.1962, 0.2885, 0.2086, 0.2357, 0.2258, 0.2417, 0.0453, 0.1084, 0.06025, 0.1263, 0.04786, 0.1789, 0.03082, 0.1729, 0.1833, 0.3554, 0.1736, 0.3289, 0.1962, 0.2885, 0.2112, 0.3065, 0.07311, 0.05966, 0.08282, 0.086, 0.06025, 0.1263, 0.0453, 0.1084, 0.1473, 0.3814, 0.144, 0.3505, 0.1736, 0.3289, 0.1833, 0.3554, 0.1089, 0.03372, 0.1122, 0.06445, 0.08282, 0.086, 0.07311, 0.05966, 0.1086, 0.381, 0.1122, 0.3503, 0.144, 0.3505, 0.1473, 0.3814, 0.1474, 0.03373, 0.1439, 0.06431, 0.1122, 0.06445, 0.1089, 0.03372, 0.07277, 0.3544, 0.08272, 0.3284, 0.1122, 0.3503, 0.1086, 0.381, 0.2107, 0.1088, 0.1963, 0.126, 0.1735, 0.08591, 0.1833, 0.06, 0.1833, 0.06, 0.1735, 0.08591, 0.1439, 0.06431, 0.1474, 0.03373, 0.04537, 0.3053, 0.06007, 0.2881, 0.08272, 0.3284, 0.07277, 0.3544, 0.226, 0.1723, 0.2085, 0.1786, 0.1963, 0.126, 0.2107, 0.1088, 0.9954, 0.4384, 0.9954, 0.3761, 0.9988, 0.3761, 0.9988, 0.4384, 0.5578, 0.3153, 0.7013, 0.3162, 0.7007, 0.3175, 0.5583, 0.3166, 0.9954, 0.9391, 0.9954, 0.8764, 0.9988, 0.8764, 0.9988, 0.9391, 0.6945, 0.6227, 0.5481, 0.6235, 0.5487, 0.6222, 0.6939, 0.6215, 0.9954, 0.5007, 0.9954, 0.4384, 0.9988, 0.4384, 0.9988, 0.5007, 0.4227, 0.3358, 0.5578, 0.3153, 0.5583, 0.3166, 0.4243, 0.3369, 0.9954, 1.002, 0.9954, 0.9391, 0.9988, 0.9391, 0.9988, 1.002, 0.8281, 0.599, 0.6945, 0.6227, 0.6939, 0.6215, 0.8264, 0.5979, 0.9954, 0.5631, 0.9954, 0.5007, 0.9988, 0.5007, 0.9988, 0.5631, 0.3138, 0.3774, 0.4227, 0.3358, 0.4243, 0.3369, 0.3164, 0.3781, 0.9954, 0.1272, 0.9954, 0.06475, 0.9988, 0.06475, 0.9988, 0.1272, 0.9845, 0.4996, 0.93, 0.5557, 0.9275, 0.5549, 0.9816, 0.4994, 0.9954, 0.06475, 0.9954, 0.002237, 0.9988, 0.002236, 0.9988, 0.06475, 0.93, 0.5557, 0.8281, 0.599, 0.8264, 0.5979, 0.9275, 0.5549, 0.9954, 0.6256, 0.9954, 0.5631, 0.9988, 0.5631, 0.9988, 0.6256, 0.2502, 0.4346, 0.3138, 0.3774, 0.3164, 0.3781, 0.2534, 0.4349, 0.9954, 0.1895, 0.9954, 0.1272, 0.9988, 0.1272, 0.9988, 0.1895, 0.9845, 0.4396, 0.9845, 0.4996, 0.9816, 0.4994, 0.9816, 0.4398, 0.9954, 0.6882, 0.9954, 0.6256, 0.9988, 0.6256, 0.9988, 0.6882, 0.2487, 0.4981, 0.2502, 0.4346, 0.2534, 0.4349, 0.2519, 0.4978, 0.9954, 0.2517, 0.9954, 0.1895, 0.9988, 0.1895, 0.9988, 0.2517, 0.9311, 0.3841, 0.9845, 0.4396, 0.9816, 0.4398, 0.9286, 0.3848, 0.9954, 0.7509, 0.9954, 0.6882, 0.9988, 0.6882, 0.9988, 0.7509, 0.3056, 0.5562, 0.2487, 0.4981, 0.2519, 0.4978, 0.3082, 0.5555, 0.9954, 0.3139, 0.9954, 0.2517, 0.9988, 0.2517, 0.9988, 0.3139, 0.8322, 0.3411, 0.9311, 0.3841, 0.9286, 0.3848, 0.8304, 0.3422, 0.9954, 0.8136, 0.9954, 0.7509, 0.9988, 0.7509, 0.9988, 0.8136, 0.4116, 0.6, 0.3056, 0.5562, 0.3082, 0.5555, 0.4133, 0.5989, 0.9954, 0.3761, 0.9954, 0.3139, 0.9988, 0.3139, 0.9988, 0.3761, 0.7013, 0.3162, 0.8322, 0.3411, 0.8304, 0.3422, 0.7007, 0.3175, 0.9954, 0.8764, 0.9954, 0.8136, 0.9988, 0.8136, 0.9988, 0.8764, 0.5481, 0.6235, 0.4116, 0.6, 0.4133, 0.5989, 0.5487, 0.6222, 0.5487, 0.6222, 0.5494, 0.6204, 0.693, 0.6198, 0.6939, 0.6215, 0.1483, 0.3905, 0.1862, 0.3633, 0.1867, 0.3648, 0.1484, 0.3922, 0.004062, 0.4382, 0.004062, 0.376, 0.006894, 0.376, 0.006894, 0.4382, 0.1079, 0.02453, 0.07021, 0.05178, 0.06965, 0.05026, 0.1077, 0.02276, 0.004062, 0.9393, 0.004062, 0.8765, 0.006894, 0.8765, 0.006894, 0.9393, 0.1075, 0.3902, 0.1483, 0.3905, 0.1484, 0.3922, 0.1073, 0.392, 0.004062, 0.5004, 0.004062, 0.4382, 0.006894, 0.4382, 0.006894, 0.5004, 0.1485, 0.02453, 0.1079, 0.02453, 0.1077, 0.02276, 0.1487, 0.02276, 0.004062, 1.002, 0.004062, 0.9393, 0.006894, 0.9393, 0.006894, 1.002, 0.06982, 0.3622, 0.1075, 0.3902, 0.1073, 0.392, 0.06926, 0.3637, 0.004062, 0.5628, 0.004062, 0.5004, 0.006894, 0.5004, 0.006894, 0.5628, 0.2151, 0.1035, 0.1863, 0.05218, 0.1868, 0.05068, 0.2159, 0.1025, 0.004062, 0.1274, 0.004062, 0.06503, 0.006894, 0.06502, 0.006894, 0.1274, 0.1863, 0.05218, 0.1485, 0.02453, 0.1487, 0.02276, 0.1868, 0.05068, 0.004062, 0.06503, 0.004062, 0.002488, 0.006894, 0.002487, 0.006894, 0.06502, 0.04098, 0.3105, 0.06982, 0.3622, 0.06926, 0.3637, 0.04013, 0.3115, 0.004062, 0.6253, 0.004062, 0.5628, 0.006894, 0.5628, 0.006894, 0.6253, 0.2312, 0.1704, 0.2151, 0.1035, 0.2159, 0.1025, 0.2322, 0.1701, 0.004062, 0.1897, 0.004062, 0.1274, 0.006894, 0.1274, 0.006894, 0.1897, 0.02555, 0.2435, 0.04098, 0.3105, 0.04013, 0.3115, 0.02456, 0.2438, 0.004062, 0.688, 0.004062, 0.6253, 0.006894, 0.6253, 0.006894, 0.688, 0.2311, 0.2436, 0.2312, 0.1704, 0.2322, 0.1701, 0.2321, 0.2439, 0.004062, 0.2518, 0.004062, 0.1897, 0.006894, 0.1897, 0.006894, 0.2518, 0.02556, 0.1711, 0.02555, 0.2435, 0.02456, 0.2438, 0.02454, 0.1707, 0.004062, 0.7508, 0.004062, 0.688, 0.006894, 0.688, 0.006894, 0.7508, 0.2157, 0.3118, 0.2311, 0.2436, 0.2321, 0.2439, 0.2165, 0.3128, 0.004062, 0.3139, 0.004062, 0.2518, 0.006894, 0.2518, 0.006894, 0.3139, 0.04088, 0.1031, 0.02556, 0.1711, 0.02454, 0.1707, 0.04002, 0.1021, 0.004062, 0.8136, 0.004062, 0.7508, 0.006894, 0.7508, 0.006894, 0.8136, 0.1862, 0.3633, 0.2157, 0.3118, 0.2165, 0.3128, 0.1867, 0.3648, 0.004062, 0.376, 0.004062, 0.3139, 0.006894, 0.3139, 0.006894, 0.376, 0.07021, 0.05178, 0.04088, 0.1031, 0.04002, 0.1021, 0.06965, 0.05026, 0.004062, 0.8765, 0.004062, 0.8136, 0.006894, 0.8136, 0.006894, 0.8765, 0.0453, 0.1084, 0.04088, 0.1031, 0.07021, 0.05178, 0.07311, 0.05966])
me_circle.materials.append(mat_starbuckspapercup)
me_circle.use_remesh_preserve_volume = False
me_circle.use_remesh_preserve_attributes = False
me_circle.use_mirror_vertex_groups = False
me_circle.update()

# ---- objects
ob_starbuckscup1 = bpy.data.objects.new('Starbuckscup1', me_circle)
ob_camera = bpy.data.objects.new('Camera', cam_camera)
ob_camera_001 = bpy.data.objects.new('Camera.001', cam_camera_001)
ob_camera_002 = bpy.data.objects.new('Camera.002', cam_camera_002)
ob_camera_003 = bpy.data.objects.new('Camera.003', cam_camera_003)
ob_camera_004 = bpy.data.objects.new('Camera.004', cam_camera_004)
ob_point = bpy.data.objects.new('Point', light_point)
ob_point_001 = bpy.data.objects.new('Point.001', light_point_001)
ob_point_002 = bpy.data.objects.new('Point.002', light_point_002)
_N = mat_starbuckspapercup.node_tree.nodes; _L = mat_starbuckspapercup.node_tree.links
n0 = _N.new('ShaderNodeOutputMaterial'); n0.name = 'Material Output'; n0.location = (300, 300)
n1 = _N.new('ShaderNodeBsdfDiffuse'); n1.name = 'Diffuse BSDF'; n1.location = (10, 300)
n1.inputs[1].default_value = 0.6667
n2 = _N.new('ShaderNodeTexImage'); n2.name = 'Image Texture'; n2.location = (-199, 310)
n2.width = 140
n2.image = img_uvstarbuckspaper1_png_001
n3 = _N.new('ShaderNodeTexCoord'); n3.name = 'Texture Coordinate'; n3.location = (-453, 312)
n3.object = ob_starbuckscup1
_L.new(n1.outputs[0], n0.inputs[0])
_L.new(n3.outputs[2], n2.inputs[0])
_L.new(n2.outputs[0], n1.inputs[0])
n0.is_active_output = True

# ---- transforms, parenting, visibility, modifiers, constraints
ob_starbuckscup1.location = (0.0, 1.785, 2.727)
ob_starbuckscup1.scale = (0.5183, 0.5183, 0.5183)
ob_starbuckscup1.lineart.crease_threshold = 0.0
_m = ob_starbuckscup1.modifiers.new('Subsurf', 'SUBSURF')
_m.uv_smooth = 'PRESERVE_CORNERS'
_m.quality = 2
_m.levels = 2
_m.show_only_control_edges = False
ob_camera.location = (11.69, 22.74, 6.501)
ob_camera.rotation_euler = (1.423, -8.703e-07, 2.782)
ob_camera_001.location = (-5.52, 19.42, 0.7655)
ob_camera_001.rotation_euler = (1.658, -7.82e-07, 3.503)
ob_camera_002.location = (14.28, 12.0, 5.746)
ob_camera_002.rotation_euler = (1.412, -6.533e-07, 2.162)
ob_camera_003.location = (-13.88, -11.7, 3.362)
ob_camera_003.rotation_euler = (1.551, 1.257e-07, -0.9374)
ob_camera_004.location = (-2.843, 22.8, 5.377)
ob_camera_004.rotation_euler = (1.451, -7.214e-07, 3.341)
ob_point.location = (3.334, -6.091, 5.665)
ob_point_001.location = (-6.651, 2.787, 5.996)
ob_point_002.location = (4.99, 4.92, 5.169)

# ---- collection membership
col_collection_1.objects.link(ob_starbuckscup1)
col_collection_1.objects.link(ob_camera)
col_collection_1.objects.link(ob_camera_001)
col_collection_1.objects.link(ob_camera_002)
col_collection_1.objects.link(ob_camera_003)
col_collection_1.objects.link(ob_camera_004)
col_collection_1.objects.link(ob_point)
col_collection_1.objects.link(ob_point_001)
col_collection_1.objects.link(ob_point_002)

# ---- scene / render settings (as saved in the file)
scene.camera = ob_camera
scene.frame_start = 1; scene.frame_end = 250; scene.frame_set(0)
scene.render.engine = 'BLENDER_EEVEE_NEXT'
scene.render.resolution_percentage = 50
scene.render.dither_intensity = 0.0
scene.cycles.use_denoising = False
scene.cycles.samples = 128
scene.cycles.sampling_pattern = 'TABULATED_SOBOL'
scene.cycles.light_sampling_threshold = 0.0
scene.cycles.use_adaptive_sampling = False
scene.cycles.use_light_tree = False
scene.cycles.blur_glossy = 0.0
scene.cycles.sample_clamp_indirect = 0.0
scene.eevee.ray_tracing_options.trace_max_roughness = 0.0
scene.view_settings.view_transform = 'Standard'
bpy.context.view_layer.update()
